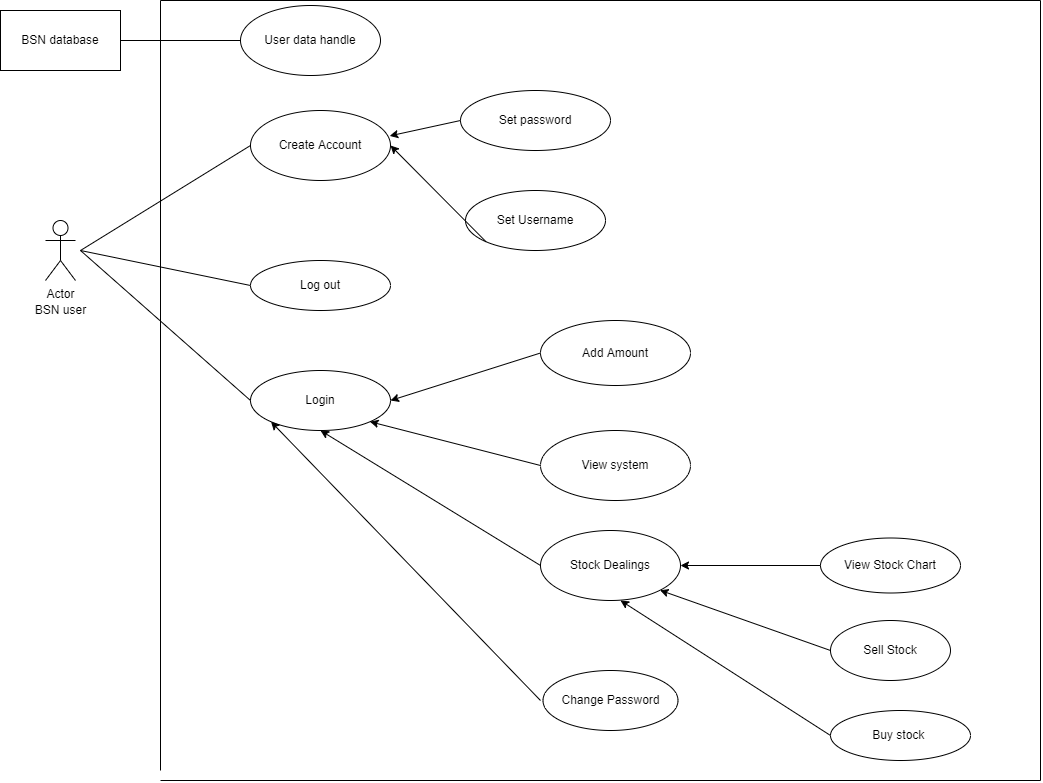

The diagram above was exported from draw.io. Its source (the exported page's mxGraphModel, read from the mxfile embedded in the PNG):
<mxGraphModel dx="1730" dy="802" grid="1" gridSize="10" guides="1" tooltips="1" connect="1" arrows="1" fold="1" page="1" pageScale="1" pageWidth="827" pageHeight="1169" math="0" shadow="0">
  <root>
    <mxCell id="WIyWlLk6GJQsqaUBKTNV-0" />
    <mxCell id="WIyWlLk6GJQsqaUBKTNV-1" parent="WIyWlLk6GJQsqaUBKTNV-0" />
    <mxCell id="XoG9VypD5CDnTHGR5KZu-0" value="BSN database" style="rounded=0;whiteSpace=wrap;html=1;" parent="WIyWlLk6GJQsqaUBKTNV-1" vertex="1">
      <mxGeometry x="80" y="30" width="120" height="60" as="geometry" />
    </mxCell>
    <mxCell id="XoG9VypD5CDnTHGR5KZu-1" value="User data handle" style="ellipse;whiteSpace=wrap;html=1;" parent="WIyWlLk6GJQsqaUBKTNV-1" vertex="1">
      <mxGeometry x="320" y="25" width="140" height="70" as="geometry" />
    </mxCell>
    <mxCell id="XoG9VypD5CDnTHGR5KZu-2" value="" style="endArrow=none;html=1;rounded=0;entryX=0;entryY=0.5;entryDx=0;entryDy=0;exitX=1;exitY=0.5;exitDx=0;exitDy=0;" parent="WIyWlLk6GJQsqaUBKTNV-1" target="XoG9VypD5CDnTHGR5KZu-1" edge="1" source="XoG9VypD5CDnTHGR5KZu-0">
      <mxGeometry width="50" height="50" relative="1" as="geometry">
        <mxPoint x="200" y="150" as="sourcePoint" />
        <mxPoint x="250" y="100" as="targetPoint" />
      </mxGeometry>
    </mxCell>
    <mxCell id="XoG9VypD5CDnTHGR5KZu-3" value="Actor" style="shape=umlActor;verticalLabelPosition=bottom;verticalAlign=top;html=1;outlineConnect=0;" parent="WIyWlLk6GJQsqaUBKTNV-1" vertex="1">
      <mxGeometry x="125" y="240" width="30" height="60" as="geometry" />
    </mxCell>
    <mxCell id="XoG9VypD5CDnTHGR5KZu-10" value="BSN user" style="text;html=1;align=center;verticalAlign=middle;resizable=0;points=[];autosize=1;strokeColor=none;fillColor=none;" parent="WIyWlLk6GJQsqaUBKTNV-1" vertex="1">
      <mxGeometry x="105" y="320" width="70" height="20" as="geometry" />
    </mxCell>
    <mxCell id="XoG9VypD5CDnTHGR5KZu-11" value="Create Account" style="ellipse;whiteSpace=wrap;html=1;" parent="WIyWlLk6GJQsqaUBKTNV-1" vertex="1">
      <mxGeometry x="330" y="130" width="140" height="70" as="geometry" />
    </mxCell>
    <mxCell id="XoG9VypD5CDnTHGR5KZu-12" value="Set password" style="ellipse;whiteSpace=wrap;html=1;" parent="WIyWlLk6GJQsqaUBKTNV-1" vertex="1">
      <mxGeometry x="540" y="110" width="150" height="60" as="geometry" />
    </mxCell>
    <mxCell id="XoG9VypD5CDnTHGR5KZu-13" value="Set Username" style="ellipse;whiteSpace=wrap;html=1;" parent="WIyWlLk6GJQsqaUBKTNV-1" vertex="1">
      <mxGeometry x="545" y="210" width="140" height="60" as="geometry" />
    </mxCell>
    <mxCell id="XoG9VypD5CDnTHGR5KZu-16" value="" style="endArrow=classic;html=1;rounded=0;entryX=0.994;entryY=0.363;entryDx=0;entryDy=0;entryPerimeter=0;exitX=0;exitY=0.5;exitDx=0;exitDy=0;" parent="WIyWlLk6GJQsqaUBKTNV-1" source="XoG9VypD5CDnTHGR5KZu-12" target="XoG9VypD5CDnTHGR5KZu-11" edge="1">
      <mxGeometry width="50" height="50" relative="1" as="geometry">
        <mxPoint x="540" y="230" as="sourcePoint" />
        <mxPoint x="590" y="180" as="targetPoint" />
      </mxGeometry>
    </mxCell>
    <mxCell id="XoG9VypD5CDnTHGR5KZu-17" value="" style="endArrow=classic;html=1;rounded=0;entryX=1;entryY=0.5;entryDx=0;entryDy=0;exitX=0;exitY=1;exitDx=0;exitDy=0;" parent="WIyWlLk6GJQsqaUBKTNV-1" source="XoG9VypD5CDnTHGR5KZu-13" target="XoG9VypD5CDnTHGR5KZu-11" edge="1">
      <mxGeometry width="50" height="50" relative="1" as="geometry">
        <mxPoint x="360" y="290" as="sourcePoint" />
        <mxPoint x="410" y="240" as="targetPoint" />
      </mxGeometry>
    </mxCell>
    <mxCell id="XoG9VypD5CDnTHGR5KZu-18" value="" style="endArrow=none;html=1;rounded=0;entryX=0;entryY=0.5;entryDx=0;entryDy=0;" parent="WIyWlLk6GJQsqaUBKTNV-1" target="XoG9VypD5CDnTHGR5KZu-11" edge="1">
      <mxGeometry width="50" height="50" relative="1" as="geometry">
        <mxPoint x="160" y="270" as="sourcePoint" />
        <mxPoint x="210" y="220" as="targetPoint" />
      </mxGeometry>
    </mxCell>
    <mxCell id="XoG9VypD5CDnTHGR5KZu-19" value="Log out" style="ellipse;whiteSpace=wrap;html=1;" parent="WIyWlLk6GJQsqaUBKTNV-1" vertex="1">
      <mxGeometry x="330" y="280" width="140" height="50" as="geometry" />
    </mxCell>
    <mxCell id="XoG9VypD5CDnTHGR5KZu-20" value="" style="endArrow=none;html=1;rounded=0;entryX=0;entryY=0.5;entryDx=0;entryDy=0;" parent="WIyWlLk6GJQsqaUBKTNV-1" target="XoG9VypD5CDnTHGR5KZu-19" edge="1">
      <mxGeometry width="50" height="50" relative="1" as="geometry">
        <mxPoint x="160" y="270" as="sourcePoint" />
        <mxPoint x="260" y="260" as="targetPoint" />
      </mxGeometry>
    </mxCell>
    <mxCell id="XoG9VypD5CDnTHGR5KZu-21" value="Login" style="ellipse;whiteSpace=wrap;html=1;" parent="WIyWlLk6GJQsqaUBKTNV-1" vertex="1">
      <mxGeometry x="330" y="390" width="140" height="60" as="geometry" />
    </mxCell>
    <mxCell id="XoG9VypD5CDnTHGR5KZu-22" value="" style="endArrow=none;html=1;rounded=0;entryX=0;entryY=0.5;entryDx=0;entryDy=0;" parent="WIyWlLk6GJQsqaUBKTNV-1" target="XoG9VypD5CDnTHGR5KZu-21" edge="1">
      <mxGeometry width="50" height="50" relative="1" as="geometry">
        <mxPoint x="160" y="270" as="sourcePoint" />
        <mxPoint x="270" y="320" as="targetPoint" />
      </mxGeometry>
    </mxCell>
    <mxCell id="XoG9VypD5CDnTHGR5KZu-23" value="Change Password" style="ellipse;whiteSpace=wrap;html=1;" parent="WIyWlLk6GJQsqaUBKTNV-1" vertex="1">
      <mxGeometry x="622.5" y="690" width="135" height="60" as="geometry" />
    </mxCell>
    <mxCell id="XoG9VypD5CDnTHGR5KZu-24" value="View system" style="ellipse;whiteSpace=wrap;html=1;" parent="WIyWlLk6GJQsqaUBKTNV-1" vertex="1">
      <mxGeometry x="620" y="450" width="150" height="70" as="geometry" />
    </mxCell>
    <mxCell id="XoG9VypD5CDnTHGR5KZu-25" value="Stock Dealings" style="ellipse;whiteSpace=wrap;html=1;" parent="WIyWlLk6GJQsqaUBKTNV-1" vertex="1">
      <mxGeometry x="620" y="550" width="140" height="70" as="geometry" />
    </mxCell>
    <mxCell id="XoG9VypD5CDnTHGR5KZu-26" value="Add Amount" style="ellipse;whiteSpace=wrap;html=1;" parent="WIyWlLk6GJQsqaUBKTNV-1" vertex="1">
      <mxGeometry x="620" y="340" width="150" height="65" as="geometry" />
    </mxCell>
    <mxCell id="XoG9VypD5CDnTHGR5KZu-29" value="" style="endArrow=classic;html=1;rounded=0;entryX=0;entryY=1;entryDx=0;entryDy=0;" parent="WIyWlLk6GJQsqaUBKTNV-1" target="XoG9VypD5CDnTHGR5KZu-21" edge="1">
      <mxGeometry width="50" height="50" relative="1" as="geometry">
        <mxPoint x="620" y="720" as="sourcePoint" />
        <mxPoint x="170" y="480" as="targetPoint" />
      </mxGeometry>
    </mxCell>
    <mxCell id="XoG9VypD5CDnTHGR5KZu-31" value="" style="endArrow=classic;html=1;rounded=0;entryX=0.5;entryY=1;entryDx=0;entryDy=0;exitX=0;exitY=0.5;exitDx=0;exitDy=0;" parent="WIyWlLk6GJQsqaUBKTNV-1" target="XoG9VypD5CDnTHGR5KZu-21" edge="1" source="XoG9VypD5CDnTHGR5KZu-25">
      <mxGeometry width="50" height="50" relative="1" as="geometry">
        <mxPoint x="320" y="520" as="sourcePoint" />
        <mxPoint x="370" y="470" as="targetPoint" />
      </mxGeometry>
    </mxCell>
    <mxCell id="XoG9VypD5CDnTHGR5KZu-32" value="" style="endArrow=classic;html=1;rounded=0;entryX=1;entryY=1;entryDx=0;entryDy=0;exitX=0;exitY=0.5;exitDx=0;exitDy=0;" parent="WIyWlLk6GJQsqaUBKTNV-1" target="XoG9VypD5CDnTHGR5KZu-21" edge="1" source="XoG9VypD5CDnTHGR5KZu-24">
      <mxGeometry width="50" height="50" relative="1" as="geometry">
        <mxPoint x="510" y="525" as="sourcePoint" />
        <mxPoint x="560" y="475" as="targetPoint" />
      </mxGeometry>
    </mxCell>
    <mxCell id="XoG9VypD5CDnTHGR5KZu-33" value="" style="endArrow=classic;html=1;rounded=0;entryX=1;entryY=0.5;entryDx=0;entryDy=0;exitX=0;exitY=0.5;exitDx=0;exitDy=0;" parent="WIyWlLk6GJQsqaUBKTNV-1" target="XoG9VypD5CDnTHGR5KZu-21" edge="1" source="XoG9VypD5CDnTHGR5KZu-26">
      <mxGeometry width="50" height="50" relative="1" as="geometry">
        <mxPoint x="680" y="527.5" as="sourcePoint" />
        <mxPoint x="730" y="477.5" as="targetPoint" />
      </mxGeometry>
    </mxCell>
    <mxCell id="XoG9VypD5CDnTHGR5KZu-34" value="Buy stock&amp;nbsp;" style="ellipse;whiteSpace=wrap;html=1;" parent="WIyWlLk6GJQsqaUBKTNV-1" vertex="1">
      <mxGeometry x="910" y="730" width="140" height="50" as="geometry" />
    </mxCell>
    <mxCell id="XoG9VypD5CDnTHGR5KZu-35" value="Sell Stock" style="ellipse;whiteSpace=wrap;html=1;" parent="WIyWlLk6GJQsqaUBKTNV-1" vertex="1">
      <mxGeometry x="910" y="640" width="120" height="60" as="geometry" />
    </mxCell>
    <mxCell id="XoG9VypD5CDnTHGR5KZu-36" value="View Stock Chart" style="ellipse;whiteSpace=wrap;html=1;" parent="WIyWlLk6GJQsqaUBKTNV-1" vertex="1">
      <mxGeometry x="900" y="557.5" width="140" height="55" as="geometry" />
    </mxCell>
    <mxCell id="XoG9VypD5CDnTHGR5KZu-37" value="" style="endArrow=classic;html=1;rounded=0;exitX=0;exitY=0.5;exitDx=0;exitDy=0;" parent="WIyWlLk6GJQsqaUBKTNV-1" edge="1" source="XoG9VypD5CDnTHGR5KZu-34">
      <mxGeometry width="50" height="50" relative="1" as="geometry">
        <mxPoint x="580" y="725" as="sourcePoint" />
        <mxPoint x="700" y="620" as="targetPoint" />
      </mxGeometry>
    </mxCell>
    <mxCell id="XoG9VypD5CDnTHGR5KZu-38" value="" style="endArrow=classic;html=1;rounded=0;entryX=1;entryY=1;entryDx=0;entryDy=0;exitX=0;exitY=0.5;exitDx=0;exitDy=0;" parent="WIyWlLk6GJQsqaUBKTNV-1" target="XoG9VypD5CDnTHGR5KZu-25" edge="1" source="XoG9VypD5CDnTHGR5KZu-35">
      <mxGeometry width="50" height="50" relative="1" as="geometry">
        <mxPoint x="360" y="740" as="sourcePoint" />
        <mxPoint x="410" y="690" as="targetPoint" />
      </mxGeometry>
    </mxCell>
    <mxCell id="XoG9VypD5CDnTHGR5KZu-39" value="" style="endArrow=classic;html=1;rounded=0;entryX=1;entryY=0.5;entryDx=0;entryDy=0;exitX=0;exitY=0.5;exitDx=0;exitDy=0;" parent="WIyWlLk6GJQsqaUBKTNV-1" target="XoG9VypD5CDnTHGR5KZu-25" edge="1" source="XoG9VypD5CDnTHGR5KZu-36">
      <mxGeometry width="50" height="50" relative="1" as="geometry">
        <mxPoint x="520" y="695" as="sourcePoint" />
        <mxPoint x="570" y="645" as="targetPoint" />
      </mxGeometry>
    </mxCell>
    <mxCell id="-eyXVBOUjeylfZO69eBf-3" value="" style="endArrow=none;html=1;rounded=0;" edge="1" parent="WIyWlLk6GJQsqaUBKTNV-1">
      <mxGeometry width="50" height="50" relative="1" as="geometry">
        <mxPoint x="240" y="790" as="sourcePoint" />
        <mxPoint x="1110" y="20" as="targetPoint" />
        <Array as="points">
          <mxPoint x="240" y="20" />
        </Array>
      </mxGeometry>
    </mxCell>
    <mxCell id="-eyXVBOUjeylfZO69eBf-4" value="" style="endArrow=none;html=1;rounded=0;" edge="1" parent="WIyWlLk6GJQsqaUBKTNV-1">
      <mxGeometry width="50" height="50" relative="1" as="geometry">
        <mxPoint x="240" y="800" as="sourcePoint" />
        <mxPoint x="1030" y="20" as="targetPoint" />
        <Array as="points">
          <mxPoint x="1120" y="800" />
          <mxPoint x="1120" y="20" />
        </Array>
      </mxGeometry>
    </mxCell>
  </root>
</mxGraphModel>